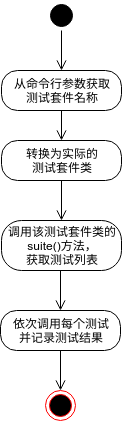

The diagram above was exported from draw.io. Its source (the exported page's mxGraphModel, read from the mxfile embedded in the PNG):
<mxGraphModel dx="797" dy="447" grid="1" gridSize="10" guides="1" tooltips="1" connect="1" arrows="1" fold="1" page="1" pageScale="1" pageWidth="850" pageHeight="1100" math="0" shadow="0">
  <root>
    <mxCell id="0" />
    <mxCell id="1" parent="0" />
    <mxCell id="t08AglkFLZ4zRsVI2LWJ-1" value="" style="ellipse;html=1;shape=startState;fillColor=#000000;strokeColor=#000000;" parent="1" vertex="1">
      <mxGeometry x="365" y="130" width="30" height="30" as="geometry" />
    </mxCell>
    <mxCell id="t08AglkFLZ4zRsVI2LWJ-2" value="" style="edgeStyle=orthogonalEdgeStyle;html=1;verticalAlign=bottom;endArrow=open;endSize=8;strokeColor=#000000;entryX=0.5;entryY=0;entryDx=0;entryDy=0;" parent="1" source="t08AglkFLZ4zRsVI2LWJ-1" target="t08AglkFLZ4zRsVI2LWJ-3" edge="1">
      <mxGeometry relative="1" as="geometry">
        <mxPoint x="35" y="110" as="targetPoint" />
        <Array as="points">
          <mxPoint x="380" y="160" />
          <mxPoint x="380" y="160" />
        </Array>
      </mxGeometry>
    </mxCell>
    <mxCell id="t08AglkFLZ4zRsVI2LWJ-3" value="从命令行参数获取&lt;br&gt;测试套件名称&lt;br&gt;" style="rounded=1;whiteSpace=wrap;html=1;arcSize=40;fontColor=#000000;fillColor=#FFFFFF;strokeColor=#000000;" parent="1" vertex="1">
      <mxGeometry x="320" y="200" width="120" height="40" as="geometry" />
    </mxCell>
    <mxCell id="t08AglkFLZ4zRsVI2LWJ-4" value="" style="edgeStyle=orthogonalEdgeStyle;html=1;verticalAlign=bottom;endArrow=open;endSize=8;strokeColor=#000000;entryX=0.5;entryY=0;entryDx=0;entryDy=0;" parent="1" source="t08AglkFLZ4zRsVI2LWJ-3" target="t08AglkFLZ4zRsVI2LWJ-5" edge="1">
      <mxGeometry relative="1" as="geometry">
        <mxPoint x="380" y="280" as="targetPoint" />
      </mxGeometry>
    </mxCell>
    <mxCell id="t08AglkFLZ4zRsVI2LWJ-5" value="转换为实际的&lt;br&gt;测试套件类&lt;br&gt;" style="rounded=1;whiteSpace=wrap;html=1;arcSize=40;fontColor=#000000;fillColor=#FFFFFF;strokeColor=#000000;" parent="1" vertex="1">
      <mxGeometry x="320" y="270" width="120" height="40" as="geometry" />
    </mxCell>
    <mxCell id="t08AglkFLZ4zRsVI2LWJ-6" value="调用该测试套件类的&lt;br&gt;suite()方法，&lt;br&gt;获取测试列表&lt;br&gt;" style="rounded=1;whiteSpace=wrap;html=1;arcSize=40;fontColor=#000000;fillColor=#FFFFFF;strokeColor=#000000;" parent="1" vertex="1">
      <mxGeometry x="320" y="350" width="120" height="50" as="geometry" />
    </mxCell>
    <mxCell id="t08AglkFLZ4zRsVI2LWJ-7" value="" style="edgeStyle=orthogonalEdgeStyle;html=1;verticalAlign=bottom;endArrow=open;endSize=8;strokeColor=#000000;entryX=0.5;entryY=0;entryDx=0;entryDy=0;" parent="1" target="t08AglkFLZ4zRsVI2LWJ-6" edge="1">
      <mxGeometry relative="1" as="geometry">
        <mxPoint x="390" y="280" as="targetPoint" />
        <mxPoint x="380" y="310" as="sourcePoint" />
      </mxGeometry>
    </mxCell>
    <mxCell id="t08AglkFLZ4zRsVI2LWJ-8" value="依次调用每个测试&lt;br&gt;并记录测试结果&lt;br&gt;" style="rounded=1;whiteSpace=wrap;html=1;arcSize=40;fontColor=#000000;fillColor=#FFFFFF;strokeColor=#000000;" parent="1" vertex="1">
      <mxGeometry x="319" y="440" width="120" height="40" as="geometry" />
    </mxCell>
    <mxCell id="t08AglkFLZ4zRsVI2LWJ-9" value="" style="ellipse;html=1;shape=endState;fillColor=#000000;strokeColor=#ff0000;" parent="1" vertex="1">
      <mxGeometry x="364" y="520" width="30" height="30" as="geometry" />
    </mxCell>
    <mxCell id="t08AglkFLZ4zRsVI2LWJ-10" value="" style="edgeStyle=orthogonalEdgeStyle;html=1;verticalAlign=bottom;endArrow=open;endSize=8;strokeColor=#000000;" parent="1" target="t08AglkFLZ4zRsVI2LWJ-8" edge="1">
      <mxGeometry relative="1" as="geometry">
        <mxPoint x="390" y="360" as="targetPoint" />
        <mxPoint x="379" y="400" as="sourcePoint" />
      </mxGeometry>
    </mxCell>
    <mxCell id="t08AglkFLZ4zRsVI2LWJ-11" value="" style="edgeStyle=orthogonalEdgeStyle;html=1;verticalAlign=bottom;endArrow=open;endSize=8;strokeColor=#000000;exitX=0.5;exitY=1;exitDx=0;exitDy=0;" parent="1" source="t08AglkFLZ4zRsVI2LWJ-8" target="t08AglkFLZ4zRsVI2LWJ-9" edge="1">
      <mxGeometry relative="1" as="geometry">
        <mxPoint x="400" y="370" as="targetPoint" />
        <mxPoint x="385" y="480" as="sourcePoint" />
      </mxGeometry>
    </mxCell>
  </root>
</mxGraphModel>